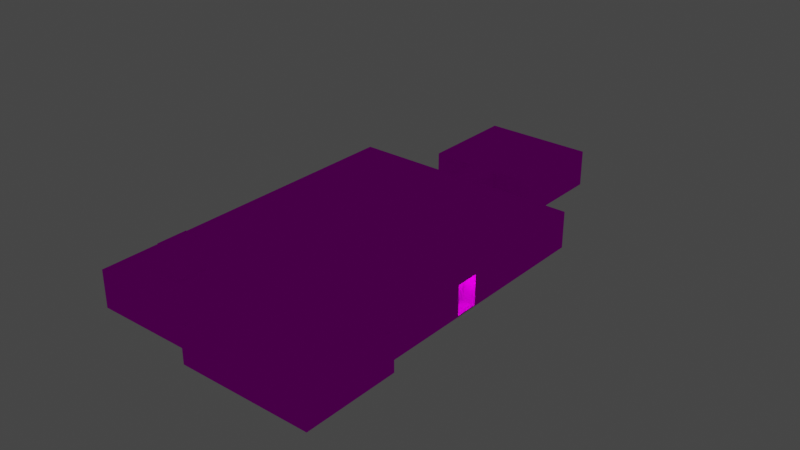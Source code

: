 # Source: object.blend  (saved by Blender 2.82.7; exported with 4.5.12 LTS)
import bpy
from mathutils import Matrix  # noqa: F401  (used for matrix-valued properties, if any)

bpy.ops.wm.read_factory_settings(use_empty=True)
scene = bpy.context.scene
scene.name = 'Scene'

# ---- collections
col_collection = bpy.data.collections.new('Collection'); scene.collection.children.link(col_collection)

# ---- images (referenced by path relative to the original .blend; pixels are not part of the script)
import os
ASSET_DIR = os.environ.get("B2B_ASSET_DIR", "")  # directory of the original .blend (textures are referenced by path, not embedded)
HERE = os.path.dirname(os.path.abspath(__file__))  # packed textures are extracted next to this script under _unpacked/

def load_image(name, relpath, width, height, colorspace="sRGB"):
    """Load a texture the original file referenced (path relative to the .blend, or extracted next to this script)."""
    p = next((c for c in (os.path.join(HERE, relpath), os.path.join(ASSET_DIR, relpath)) if relpath and os.path.exists(c)), "")
    if p:
        img = bpy.data.images.load(p, check_existing=True)
        img.name = name
    else:  # same state as the original file: an image datablock whose file is absent (Cycles renders it pink)
        img = bpy.data.images.new(name, width, height)
        img.source = "FILE"
        img.filepath = "//" + (relpath or name)
    img.colorspace_settings.name = colorspace
    return img
img_ebfs8_png = load_image('EBFS8.png', 'EBFS8.png', 1024, 1024, 'sRGB')

# ---- materials (node trees are filled in below, after node groups)
mat_default_004 = bpy.data.materials.new('Default.004')
mat_default_004.use_transparent_shadow = False
mat_default_004.diffuse_color = (1.0, 1.0, 1.0, 1.0)
mat_default_004.roughness = 0.0
mat_default_004.specular_intensity = 0.0

# ---- node groups
ng_auto_smooth = bpy.data.node_groups.new('Auto Smooth', 'GeometryNodeTree')
_s = ng_auto_smooth.interface.new_socket(name='Geometry', in_out='OUTPUT', socket_type='NodeSocketGeometry')
_s = ng_auto_smooth.interface.new_socket(name='Geometry', in_out='INPUT', socket_type='NodeSocketGeometry')
_s = ng_auto_smooth.interface.new_socket(name='Angle', in_out='INPUT', socket_type='NodeSocketFloat')
_s.subtype = 'ANGLE'
_s.min_value = 0.0
_s.max_value = 3.142
ng_auto_smooth.is_modifier = True
_N = ng_auto_smooth.nodes; _L = ng_auto_smooth.links
n0 = _N.new('NodeGroupOutput'); n0.name = 'Group Output'; n0.location = (480, -100)
n1 = _N.new('NodeGroupInput'); n1.name = 'Group Input'; n1.location = (-420, -300)
n2 = _N.new('NodeGroupInput'); n2.name = 'Group Input.001'; n2.location = (-60, -100)
n3 = _N.new('GeometryNodeSetShadeSmooth'); n3.name = 'Set Shade Smooth'; n3.location = (120, -100)
n3.domain = 'EDGE'
n4 = _N.new('GeometryNodeSetShadeSmooth'); n4.name = 'Set Shade Smooth.001'; n4.location = (300, -100)
n5 = _N.new('GeometryNodeInputMeshEdgeAngle'); n5.name = 'Edge Angle'; n5.location = (-420, -220)
n6 = _N.new('GeometryNodeInputEdgeSmooth'); n6.name = 'Is Edge Smooth'; n6.location = (-60, -160)
n7 = _N.new('GeometryNodeInputShadeSmooth'); n7.name = 'Is Face Smooth'; n7.location = (-240, -340)
n8 = _N.new('FunctionNodeBooleanMath'); n8.name = 'Boolean Math'; n8.location = (-60, -220)
n9 = _N.new('FunctionNodeCompare'); n9.name = 'Compare'; n9.location = (-240, -180)
n9.operation = 'LESS_EQUAL'
_L.new(n5.outputs[0], n9.inputs[0])
_L.new(n4.outputs[0], n0.inputs[0])
_L.new(n1.outputs[1], n9.inputs[1])
_L.new(n9.outputs[0], n8.inputs[0])
_L.new(n7.outputs[0], n8.inputs[1])
_L.new(n2.outputs[0], n3.inputs[0])
_L.new(n6.outputs[0], n3.inputs[1])
_L.new(n3.outputs[0], n4.inputs[0])
_L.new(n8.outputs[0], n3.inputs[2])
n0.is_active_output = True

# ---- material node trees
mat_default_004.use_nodes = True; mat_default_004.node_tree.nodes.clear()
_N = mat_default_004.node_tree.nodes; _L = mat_default_004.node_tree.links
n0 = _N.new('ShaderNodeOutputMaterial'); n0.name = 'Material Output'; n0.location = (300, 300)
n1 = _N.new('ShaderNodeBsdfPrincipled'); n1.name = 'Principled BSDF'; n1.location = (10, 300)
n1.distribution = 'GGX'
n1.subsurface_method = 'BURLEY'
n1.inputs[3].default_value = 1.45
n1.inputs[13].default_value = 0.0
n1.inputs[27].default_value = (0.0, 0.0, 0.0, 1.0)
n1.inputs[28].default_value = 1.0
n2 = _N.new('ShaderNodeTexImage'); n2.name = 'Image Texture'; n2.location = (0, 0)
n2.image = img_ebfs8_png
_L.new(n1.outputs[0], n0.inputs[0])
_L.new(n2.outputs[0], n1.inputs[0])
n0.is_active_output = True

# ---- world
world_world = bpy.data.worlds.new('World'); scene.world = world_world
world_world.use_nodes = True; world_world.node_tree.nodes.clear()
_N = world_world.node_tree.nodes; _L = world_world.node_tree.links
n0 = _N.new('ShaderNodeOutputWorld'); n0.name = 'World Output'; n0.location = (300, 300)
n1 = _N.new('ShaderNodeBackground'); n1.name = 'Background'; n1.location = (10, 300)
n1.inputs[0].default_value = (0.05088, 0.05088, 0.05088, 1.0)
_L.new(n1.outputs[0], n0.inputs[0])
n0.is_active_output = True
world_world.color = (0.05088, 0.05088, 0.05088)
world_world.use_sun_shadow = False
world_world.sun_shadow_jitter_overblur = 0.0

# ---- lights
light_light_name_amb_street_light3_002 = bpy.data.lights.new('light_name=amb_street_light3.002', 'POINT')
light_light_name_amb_street_light3_002.transmission_factor = 0.0
light_light_name_amb_street_light3_002.energy = 200.0
light_light_name_amb_street_light3_002.shadow_soft_size = 0.25
light_light_name_amb_street_light3_002.shadow_maximum_resolution = 0.006
light_light_name_amb_street_light3_002.use_absolute_resolution = True

# ---- meshes
me_poly_os_0_003 = bpy.data.meshes.new('poly_os=0.003')
me_poly_os_0_003.from_pydata([(11.65, -3.305, 1.703), (10.44, -3.305, 1.838), (10.72, -0.114, 4.299), (10.72, -3.305, 4.299), (11.92, -0.114, 4.164), (10.44, -0.114, 1.838), (11.65, -0.114, 1.703), (-7.602, 3.336, 19.44), (-5.42, 3.336, 19.19), (-5.084, 3.336, 22.19), (-5.084, 3.435, 22.19), (-7.266, 3.336, 22.43), (-7.376, 0.3195, 22.57), (-5.311, 0.3195, 19.05), (-4.947, 3.435, 22.3), (-4.947, 0.3195, 22.3), (-7.376, 3.435, 22.57), (-5.42, 3.435, 19.19), (-5.311, 3.435, 19.05), (-7.266, 3.435, 22.43), (-7.602, 3.435, 19.44), (-7.739, 3.435, 19.33), (-3.51, 0.5655, -11.31), (-15.24, 0.3195, -9.997), (-3.93, 0.3195, -15.05), (-3.51, 0.3195, -11.31), (-8.648, 0.3195, -14.53), (-9.797, 0.5655, -24.78), (-9.797, 0.3195, -24.78), (2.92, 0.5655, -15.82), (-1.524, 0.5655, -15.32), (2.92, 0.3195, -15.82), (-1.524, 0.3195, -15.32), (-1.104, 0.3195, -11.58), (-1.104, 0.5655, -11.58), (9.85, 0.5655, -12.81), (9.85, 0.3195, -12.81), (12.93, 0.3195, 14.62), (14.12, 0.5655, 14.49), (15.24, 0.3195, 24.51), (1.138, 0.5655, 24.56), (1.308, 0.3195, 26.07), (1.138, 0.3195, 24.56), (-15.24, 0.5655, -9.997), (-11.21, 0.5655, 25.95), (1.771, 0.3195, -26.07), (14.12, 0.3195, 14.49), (-11.21, 0.3195, 25.95), (-7.739, 0.3195, 19.33), (0.9908, 0.5655, 24.75), (1.16, -3.435, 26.26), (1.16, 0.5655, 26.26), (15.43, 0.5655, 24.66), (14.27, 0.5655, 14.31), (11.92, -3.305, 4.164), (13.07, 0.5655, 14.44), (9.997, 0.5655, -13.0), (9.997, -3.435, -13.0), (-1.339, -3.435, -15.18), (-0.9566, 0.5655, -11.77), (3.105, 0.5655, -15.68), (3.105, -3.435, -15.68), (1.918, 0.5655, -26.26), (-8.796, -3.435, -14.34), (-8.796, 0.5655, -14.34), (-4.077, 0.5655, -14.87), (-4.077, -3.435, -14.87), (-3.695, 0.5655, -11.46), (-15.43, -3.435, -10.14), (-15.43, 0.5655, -10.14), (1.771, 0.5655, -26.07), (12.93, 0.5655, 14.62), (-1.339, 0.5655, -15.18), (15.24, 0.5655, 24.51), (1.308, 0.5655, 26.07), (-11.36, 0.5655, 26.13), (-3.93, 0.5655, -15.05), (-8.648, 0.5655, -14.53), (-9.982, 0.5655, -24.92), (11.65, -3.435, 1.703), (-0.9566, -3.435, -11.77), (-11.36, -3.435, 26.13), (1.918, -3.435, -26.26), (14.27, -3.435, 14.31), (15.43, -3.435, 24.66), (13.07, -3.435, 14.44), (0.9908, -3.435, 24.75), (-3.695, -3.435, -11.46), (-9.982, -3.435, -24.92)], [], [(4, 6, 79, 57, 56, 55), (55, 85, 79, 0, 54, 4), (81, 75, 69, 68), (50, 84, 52, 51), (77, 26, 28, 27), (7, 11, 9, 8), (13, 48, 21, 18), (33, 34, 30, 32), (63, 64, 78, 88), (82, 88, 78, 62), (12, 15, 14, 16), (28, 45, 70, 27), (83, 85, 55, 53), (22, 25, 24, 76), (1, 0, 6, 5), (31, 29, 70, 45), (19, 11, 7, 20), (44, 47, 23, 43), (31, 32, 30, 29), (37, 71, 35, 36), (4, 54, 3, 2), (50, 51, 49, 86), (9, 10, 17, 8), (33, 36, 35, 34), (57, 80, 59, 56), (5, 2, 3, 1), (9, 11, 19, 10), (59, 80, 58, 72), (87, 68, 69, 67), (23, 25, 22, 43), (81, 86, 49, 75), (12, 16, 21, 48), (39, 73, 38, 46), (18, 21, 16, 19, 20, 17, 10), (24, 26, 77, 76), (64, 65, 77, 27, 78), (37, 46, 38, 71), (14, 15, 13, 18), (7, 8, 17, 20), (42, 47, 44, 40), (74, 41, 42, 40), (39, 41, 74, 73), (2, 5, 6, 4), (12, 48, 47, 42, 15), (25, 23, 47, 48, 13, 15, 42, 41, 39, 46, 37, 36, 33, 32, 31, 45, 28, 26, 24), (60, 61, 82, 62), (79, 6, 0), (52, 84, 83, 53), (19, 16, 14, 18, 10), (62, 78, 27, 70, 29, 30, 34, 35, 71, 38, 73, 74, 40, 44, 43, 22, 76, 77, 65, 67, 69, 75, 49, 51, 52, 53, 55, 56, 59, 72, 60), (87, 67, 65, 66), (72, 58, 61, 60), (63, 66, 65, 64), (0, 1, 3, 54), (84, 85, 83)])
me_poly_os_0_003.polygons.foreach_set('use_smooth', [True] * 55)
_uv = me_poly_os_0_003.uv_layers.new(name='UVMap')
_uv.uv.foreach_set('vector', [0.535, 0.786, 0.6034, 0.786, 0.6034, 0.6944, 1.012, 0.6944, 1.012, 0.8048, 0.2498, 0.8048, 0.2498, 0.8048, 0.2498, 0.6944, 0.6034, 0.6944, 0.6034, 0.698, 0.535, 0.698, 0.535, 0.786, 1.181, 0.6944, 1.181, 0.8048, 0.1741, 0.8048, 0.1741, 0.6944, 0.5662, 0.6944, 0.9623, 0.6944, 0.9623, 0.8048, 0.5662, 0.8048, 0.6061, 0.2082, 0.6061, 0.2082, 0.7092, 0.2082, 0.7092, 0.2082, 0.2674, 0.2356, 0.2373, 0.2356, 0.2373, 0.2137, 0.2674, 0.2137, 0.1877, 0.4999, 0.2551, 0.4999, 0.2551, 0.5859, 0.1877, 0.5859, 0.5684, 0.1365, 0.5684, 0.1365, 0.6061, 0.1365, 0.6061, 0.1365, 0.6227, 0.6944, 0.6227, 0.8048, 0.3289, 0.8048, 0.3289, 0.6944, 0.9984, 0.6944, 1.329, 0.6944, 1.329, 0.8048, 0.9984, 0.8048, 0.0303, 0.4999, 0.0977, 0.4999, 0.0977, 0.5859, 0.0303, 0.5859, 0.7092, 0.2082, 0.7092, 0.0918, 0.7092, 0.0918, 0.7092, 0.2082, 0.2166, 0.6944, 0.2498, 0.6944, 0.2498, 0.8048, 0.2166, 0.8048, 0.5684, 0.1607, 0.5684, 0.1607, 0.6061, 0.1607, 0.6061, 0.1607, 0.8869, 0.698, 0.9204, 0.698, 0.9204, 0.786, 0.8869, 0.786, 0.6061, 0.0918, 0.6061, 0.0918, 0.7092, 0.0918, 0.7092, 0.0918, 0.2373, 0.2356, 0.2373, 0.2356, 0.2674, 0.2356, 0.2674, 0.2356, 0.2067, 0.2788, 0.2067, 0.2788, 0.5684, 0.2788, 0.5684, 0.2788, 0.6061, 0.0918, 0.6061, 0.1365, 0.6061, 0.1365, 0.6061, 0.0918, 0.2924, 0.0263, 0.2924, 0.0263, 0.5684, 0.0263, 0.5684, 0.0263, 0.8032, 0.786, 0.8032, 0.698, 0.8366, 0.698, 0.8366, 0.786, 0.5662, 0.6944, 0.5662, 0.8048, 0.5243, 0.8048, 0.5243, 0.6944, 0.2373, 0.2137, 0.2373, 0.2137, 0.2674, 0.2137, 0.2674, 0.2137, 0.5684, 0.1365, 0.5684, 0.0263, 0.5684, 0.0263, 0.5684, 0.1365, 0.7074, 0.6944, 1.012, 0.6944, 1.012, 0.8048, 0.7074, 0.8048, 0.6034, 0.786, 0.535, 0.786, 0.535, 0.698, 0.6034, 0.698, 0.2373, 0.2137, 0.2373, 0.2356, 0.2373, 0.2356, 0.2373, 0.2137, 0.0115, 0.8048, 0.0115, 0.6944, 0.1062, 0.6944, 0.1062, 0.8048, 0.8483, 0.6944, 1.174, 0.6944, 1.174, 0.8048, 0.8483, 0.8048, 0.5684, 0.2788, 0.5684, 0.1607, 0.5684, 0.1607, 0.5684, 0.2788, 0.1814, 0.6944, 0.5243, 0.6944, 0.5243, 0.8048, 0.1814, 0.8048, 0.3452, 0.4999, 0.3452, 0.5859, 0.2551, 0.5859, 0.2551, 0.4999, 0.1915, 0.0143, 0.1915, 0.0143, 0.2924, 0.0143, 0.2924, 0.0143, 0.2687, 0.2124, 0.2687, 0.2369, 0.236, 0.2369, 0.2373, 0.2356, 0.2674, 0.2356, 0.2674, 0.2137, 0.2373, 0.2137, 0.6061, 0.1607, 0.6061, 0.2082, 0.6061, 0.2082, 0.6061, 0.1607, 0.6044, 0.2098, 0.6044, 0.1624, 0.6061, 0.2082, 0.7092, 0.2082, 0.7109, 0.2098, 0.2924, 0.0263, 0.2924, 0.0143, 0.2924, 0.0143, 0.2924, 0.0263, 0.0977, 0.5859, 0.0977, 0.4999, 0.1877, 0.4999, 0.1877, 0.5859, 0.2674, 0.2356, 0.2674, 0.2137, 0.2674, 0.2137, 0.2674, 0.2356, 0.2067, 0.1545, 0.2067, 0.2788, 0.2067, 0.2788, 0.2067, 0.1545, 0.1915, 0.1545, 0.1915, 0.1545, 0.2067, 0.1545, 0.2067, 0.1545, 0.1915, 0.0143, 0.1915, 0.1545, 0.1915, 0.1545, 0.1915, 0.0143, 0.8004, 0.3725, 0.808, 0.4404, 0.7748, 0.4441, 0.7672, 0.3762, 0.236, 0.2369, 0.2687, 0.2369, 0.2067, 0.2788, 0.2067, 0.1545, 0.236, 0.2124, 0.5684, 0.1607, 0.5684, 0.2788, 0.2067, 0.2788, 0.2687, 0.2369, 0.2687, 0.2124, 0.236, 0.2124, 0.2067, 0.1545, 0.1915, 0.1545, 0.1915, 0.0143, 0.2924, 0.0143, 0.2924, 0.0263, 0.5684, 0.0263, 0.5684, 0.1365, 0.6061, 0.1365, 0.6061, 0.0918, 0.7092, 0.0918, 0.7092, 0.2082, 0.6061, 0.2082, 0.6061, 0.1607, 0.1062, 0.8048, 0.1062, 0.6944, 0.4, 0.6944, 0.4, 0.8048, 0.6034, 0.6944, 0.6034, 0.786, 0.6034, 0.698, 0.9623, 0.8048, 0.9623, 0.6944, 1.25, 0.6944, 1.25, 0.8048, 0.2373, 0.2356, 0.236, 0.2369, 0.236, 0.2124, 0.2687, 0.2124, 0.2373, 0.2137, 0.7109, 0.0901, 0.7109, 0.2098, 0.7092, 0.2082, 0.7092, 0.0918, 0.6061, 0.0918, 0.6061, 0.1365, 0.5684, 0.1365, 0.5684, 0.0263, 0.2924, 0.0263, 0.2924, 0.0143, 0.1915, 0.0143, 0.1915, 0.1545, 0.2067, 0.1545, 0.2067, 0.2788, 0.5684, 0.2788, 0.5684, 0.1607, 0.6061, 0.1607, 0.6061, 0.2082, 0.6044, 0.1624, 0.5701, 0.1624, 0.5701, 0.2804, 0.2051, 0.2804, 0.2051, 0.1561, 0.1899, 0.1561, 0.1899, 0.0126, 0.294, 0.0126, 0.294, 0.0246, 0.5701, 0.0246, 0.5701, 0.1348, 0.6044, 0.1348, 0.6044, 0.0901, 0.8483, 0.6944, 0.8483, 0.8048, 0.7537, 0.8048, 0.7537, 0.6944, 0.9828, 0.8048, 0.9828, 0.6944, 1.106, 0.6944, 1.106, 0.8048, 0.6227, 0.6944, 0.7537, 0.6944, 0.7537, 0.8048, 0.6227, 0.8048, 0.9488, 0.4441, 0.9155, 0.4404, 0.9232, 0.3725, 0.9564, 0.3762, 0.0, 0.0, 0.0, 0.0, 0.0, 0.0])
me_poly_os_0_003.materials.append(mat_default_004)
me_poly_os_0_003.use_remesh_fix_poles = True
me_poly_os_0_003.use_remesh_preserve_attributes = False
me_poly_os_0_003.use_mirror_vertex_groups = False
me_poly_os_0_003.update()

# ---- objects
ob_naps_ebfs8_offices_e2_obj = bpy.data.objects.new('NAPS_EBFS8_Offices_E2.obj', None)
ob_default_lod = bpy.data.objects.new('Default LOD', None)
ob_amb_street_light3 = bpy.data.objects.new('amb_street_light3', light_light_name_amb_street_light3_002)
ob_poly_os_0_hard__blend_yes = bpy.data.objects.new('POLY_OS=0 HARD= BLEND=yes', me_poly_os_0_003)

# ---- transforms, parenting, visibility, modifiers, constraints
ob_naps_ebfs8_offices_e2_obj.location = (9.268, 6.363, 0.0)
ob_naps_ebfs8_offices_e2_obj.rotation_euler = (1.571, -0.0, -0.1129)
ob_naps_ebfs8_offices_e2_obj.empty_display_size = 0.01
ob_naps_ebfs8_offices_e2_obj.lineart.crease_threshold = 0.0
ob_default_lod.parent = ob_naps_ebfs8_offices_e2_obj
ob_default_lod.location = (0.0, 0.0, 0.0)
ob_default_lod.empty_display_size = 0.01
ob_default_lod.lineart.crease_threshold = 0.0
ob_amb_street_light3.parent = ob_default_lod
ob_amb_street_light3.location = (2.717, 3.322, 10.39)
ob_amb_street_light3.lineart.crease_threshold = 0.0
ob_poly_os_0_hard__blend_yes.parent = ob_default_lod
ob_poly_os_0_hard__blend_yes.location = (-8.492, 3.435, 7.366)
ob_poly_os_0_hard__blend_yes.show_transparent = True
ob_poly_os_0_hard__blend_yes.lineart.crease_threshold = 0.0
_m = ob_poly_os_0_hard__blend_yes.modifiers.new('Auto Smooth', 'NODES')
_m.node_group = ng_auto_smooth
_gi = [s.identifier for s in ng_auto_smooth.interface.items_tree if s.item_type == 'SOCKET' and s.in_out == 'INPUT']
_m[_gi[1]] = 0.7854  # Angle

# ---- collection membership
col_collection.objects.link(ob_naps_ebfs8_offices_e2_obj)
col_collection.objects.link(ob_default_lod)
col_collection.objects.link(ob_amb_street_light3)
col_collection.objects.link(ob_poly_os_0_hard__blend_yes)

# ---- scene / render settings (as saved in the file)
scene.frame_start = 1; scene.frame_end = 250; scene.frame_set(108)
scene.render.engine = 'BLENDER_EEVEE_NEXT'
scene.cycles.use_denoising = False
scene.cycles.samples = 128
scene.cycles.sampling_pattern = 'TABULATED_SOBOL'
scene.cycles.use_adaptive_sampling = False
scene.cycles.use_light_tree = False
scene.view_settings.view_transform = 'Filmic'
bpy.context.view_layer.update()

# ---- added for rendering (the .blend has no active camera): camera
cam_auto = bpy.data.cameras.new('AutoCamera')
cam_auto.lens = 50.0
cam_auto.sensor_width = 36.0
cam_auto.clip_end = 1087.12
ob_auto_camera = bpy.data.objects.new('AutoCamera', cam_auto)
scene.collection.objects.link(ob_auto_camera)
ob_auto_camera.location = (61.9446, -74.3335, 52.9912)
ob_auto_camera.rotation_euler = (1.09748, -7.21219e-08, 0.694738)
scene.camera = ob_auto_camera
bpy.context.view_layer.update()
